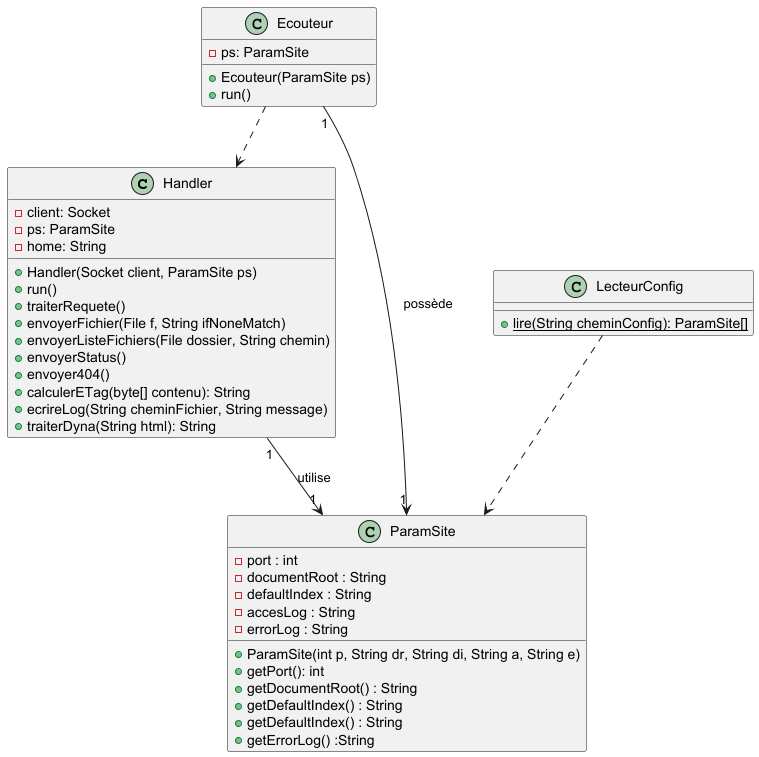

The diagram above was rendered by PlantUML. Its source (embedded in the PNG):
@startuml

class Handler{
    - client: Socket
    - ps: ParamSite
    - home: String

    + Handler(Socket client, ParamSite ps)
    + run()
    + traiterRequete()
    + envoyerFichier(File f, String ifNoneMatch)
    + envoyerListeFichiers(File dossier, String chemin)
    + envoyerStatus()
    + envoyer404()
    + calculerETag(byte[] contenu): String
    + ecrireLog(String cheminFichier, String message)
    + traiterDyna(String html): String
}

class Ecouteur{
    - ps: ParamSite

    + Ecouteur(ParamSite ps)
    + run()
}

class LecteurConfig{
    {static} + lire(String cheminConfig): ParamSite[]
}

class ParamSite{
    - port : int
    - documentRoot : String
    - defaultIndex : String
    - accesLog : String
    - errorLog : String

    + ParamSite(int p, String dr, String di, String a, String e)
    + getPort(): int
    + getDocumentRoot() : String
    + getDefaultIndex() : String
    + getDefaultIndex() : String
    + getErrorLog() :String
}
Ecouteur "1" --> "1" ParamSite : possède 
Handler "1" --> "1" ParamSite : utilise 
Ecouteur ..> Handler
LecteurConfig ..> ParamSite

@enduml